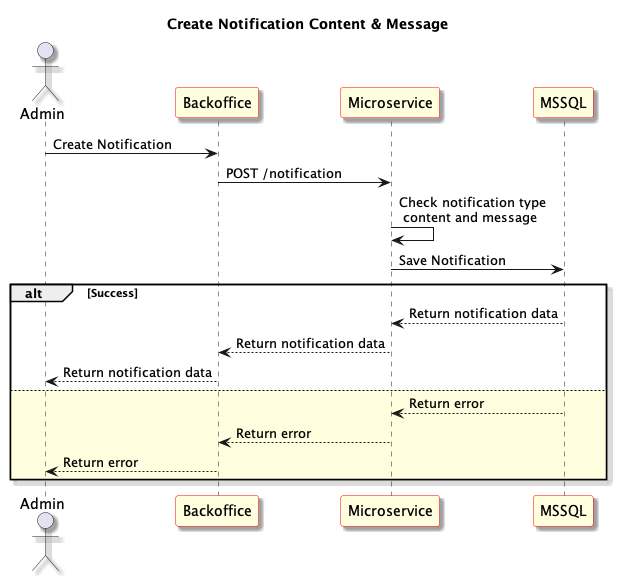

The diagram above was rendered by PlantUML. Its source (embedded in the PNG):
@startuml Create Notification Content & Message
skinparam shadowing true
skinparam sequence {
	ParticipantBackgroundColor LightYellow
	ParticipantBorderColor red
}
Title: Create Notification Content & Message
actor "Admin" as User1
participant "Backoffice" as Frontend
participant "Microservice" as Microservice
participant "MSSQL" as Database

User1 -> Frontend: Create Notification

Frontend -> Microservice: POST /notification

Microservice -> Microservice: Check notification type \n content and message

Microservice -> Database: Save Notification

alt Success

Database --> Microservice: Return notification data

Microservice --> Frontend: Return notification data

Frontend --> User1: Return notification data

else #LightYellow

Database --> Microservice: Return error

Microservice --> Frontend: Return error

Frontend --> User1: Return error

end

@enduml